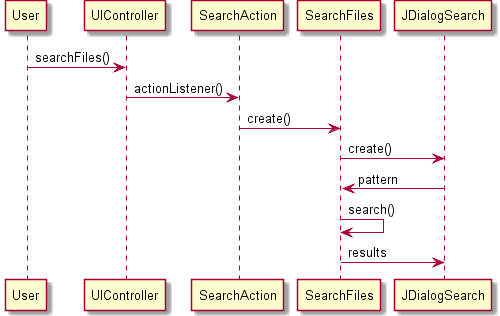

The diagram above was rendered by PlantUML. Its source (embedded in the PNG):
@startuml doc-files/US076_design.png
User -> UIController: searchFiles()
UIController -> SearchAction: actionListener()
SearchAction -> SearchFiles: create()
SearchFiles -> JDialogSearch: create()
SearchFiles <- JDialogSearch: pattern
SearchFiles -> SearchFiles : search()
SearchFiles -> JDialogSearch: results
@enduml